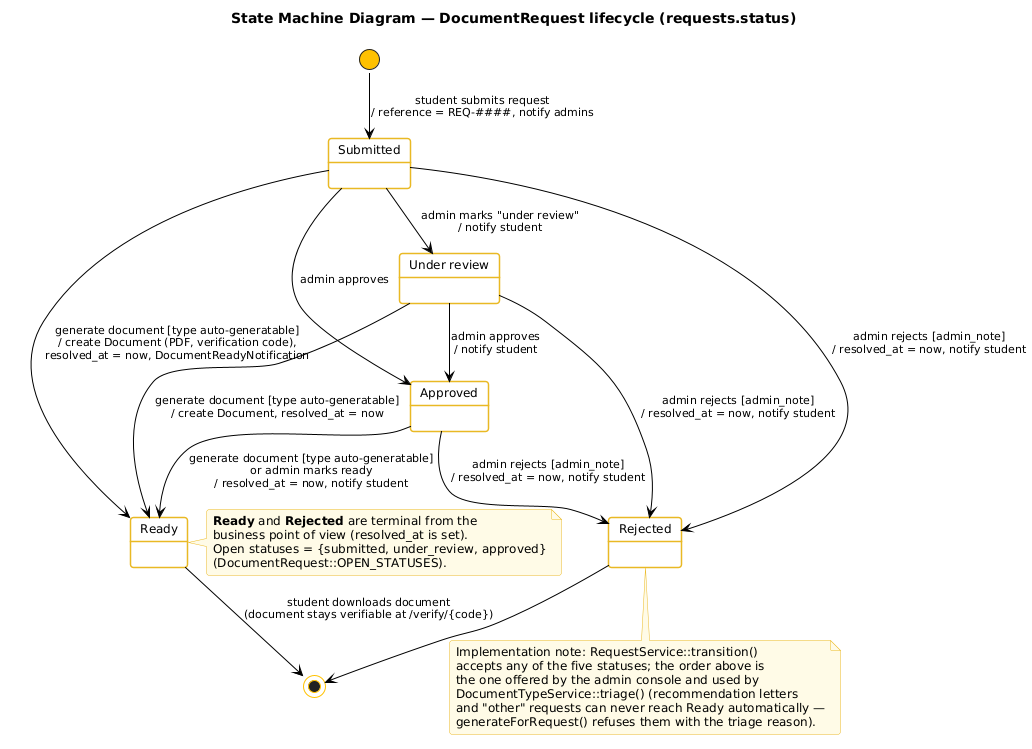

The diagram above was rendered by PlantUML. Its source (embedded in the PNG):
@startuml 30-state-document-request
!pragma layout smetana
!include _style.iuml
title State Machine Diagram — DocumentRequest lifecycle (requests.status)

[*] --> Submitted : student submits request\n/ reference = REQ-####, notify admins

state Submitted
state "Under review" as UnderReview
state Approved
state Ready
state Rejected

Submitted --> UnderReview : admin marks "under review"\n/ notify student
Submitted --> Approved : admin approves
UnderReview --> Approved : admin approves\n/ notify student
Submitted --> Ready : generate document [type auto-generatable]\n/ create Document (PDF, verification code),\nresolved_at = now, DocumentReadyNotification
UnderReview --> Ready : generate document [type auto-generatable]\n/ create Document, resolved_at = now
Approved --> Ready : generate document [type auto-generatable]\nor admin marks ready\n/ resolved_at = now, notify student
Submitted --> Rejected : admin rejects [admin_note]\n/ resolved_at = now, notify student
UnderReview --> Rejected : admin rejects [admin_note]\n/ resolved_at = now, notify student
Approved --> Rejected : admin rejects [admin_note]\n/ resolved_at = now, notify student

Ready --> [*] : student downloads document\n(document stays verifiable at /verify/{code})
Rejected --> [*]

note right of Ready
  <b>Ready</b> and <b>Rejected</b> are terminal from the
  business point of view (resolved_at is set).
  Open statuses = {submitted, under_review, approved}
  (DocumentRequest::OPEN_STATUSES).
end note
note bottom of Rejected
  Implementation note: RequestService::transition()
  accepts any of the five statuses; the order above is
  the one offered by the admin console and used by
  DocumentTypeService::triage() (recommendation letters
  and "other" requests can never reach Ready automatically —
  generateForRequest() refuses them with the triage reason).
end note
@enduml